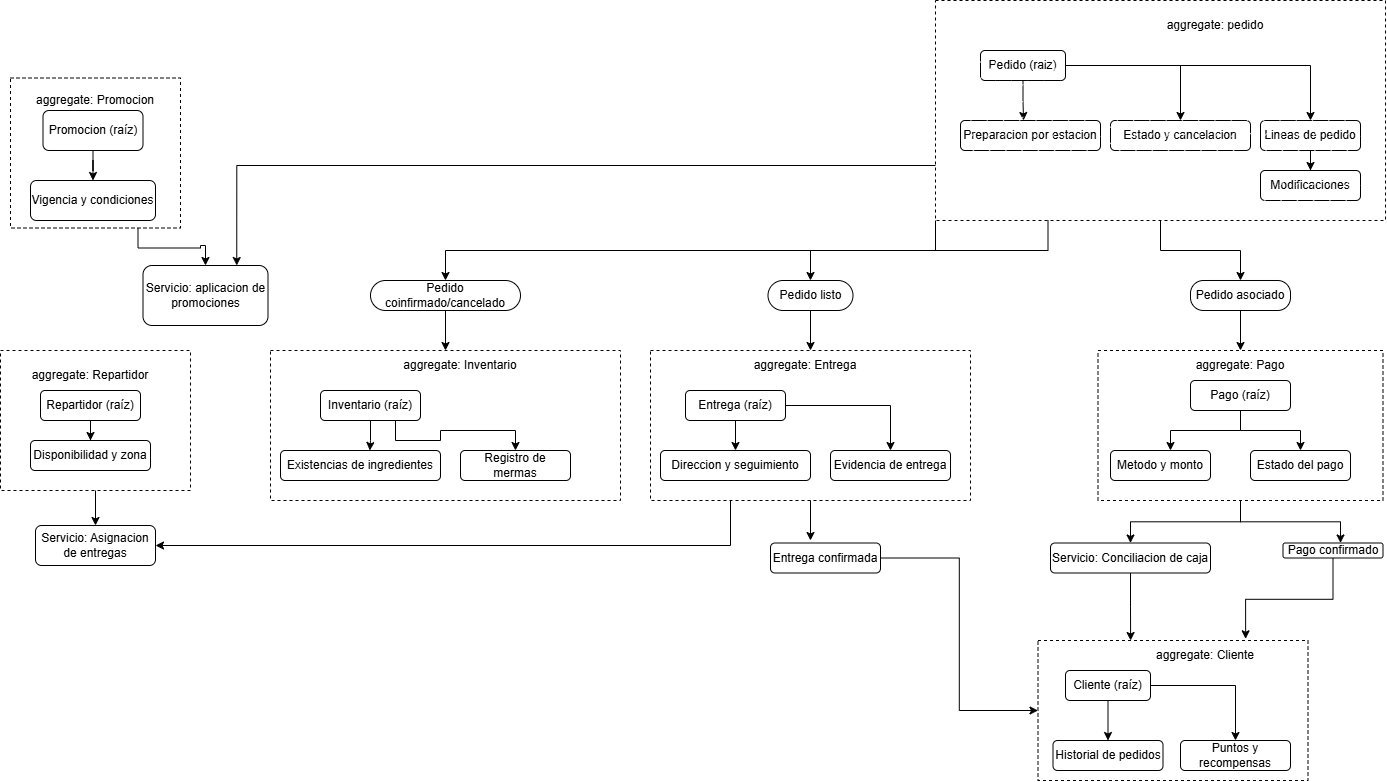

The diagram above was exported from draw.io. Its source (the exported page's mxGraphModel, read from the mxfile embedded in the PNG):
<mxGraphModel dx="2929" dy="1625" grid="1" gridSize="10" guides="1" tooltips="1" connect="1" arrows="1" fold="1" page="1" pageScale="1" pageWidth="827" pageHeight="1169" math="0" shadow="0">
  <root>
    <mxCell id="0" />
    <mxCell id="1" parent="0" />
    <mxCell id="yGX_q30LM6f3NWy1f5RQ-16" connectable="0" parent="1" style="group" value="" vertex="1">
      <mxGeometry height="210" width="425" x="1150" y="70" as="geometry" />
    </mxCell>
    <mxCell id="yGX_q30LM6f3NWy1f5RQ-9" edge="1" parent="yGX_q30LM6f3NWy1f5RQ-16" source="yGX_q30LM6f3NWy1f5RQ-1" style="edgeStyle=orthogonalEdgeStyle;rounded=0;orthogonalLoop=1;jettySize=auto;html=1;entryX=0.446;entryY=-0.041;entryDx=0;entryDy=0;" target="yGX_q30LM6f3NWy1f5RQ-8">
      <mxGeometry relative="1" x="-0.5062" as="geometry">
        <mxPoint x="92.50000000000023" y="90" as="targetPoint" />
      </mxGeometry>
    </mxCell>
    <mxCell id="yGX_q30LM6f3NWy1f5RQ-12" edge="1" parent="yGX_q30LM6f3NWy1f5RQ-16" source="yGX_q30LM6f3NWy1f5RQ-1" style="edgeStyle=orthogonalEdgeStyle;rounded=0;orthogonalLoop=1;jettySize=auto;html=1;entryX=0.5;entryY=0;entryDx=0;entryDy=0;" target="yGX_q30LM6f3NWy1f5RQ-10">
      <mxGeometry relative="1" as="geometry" />
    </mxCell>
    <mxCell id="yGX_q30LM6f3NWy1f5RQ-13" edge="1" parent="yGX_q30LM6f3NWy1f5RQ-16" source="yGX_q30LM6f3NWy1f5RQ-1" style="edgeStyle=orthogonalEdgeStyle;rounded=0;orthogonalLoop=1;jettySize=auto;html=1;entryX=0.5;entryY=0;entryDx=0;entryDy=0;" target="yGX_q30LM6f3NWy1f5RQ-11">
      <mxGeometry relative="1" as="geometry" />
    </mxCell>
    <mxCell id="yGX_q30LM6f3NWy1f5RQ-1" parent="yGX_q30LM6f3NWy1f5RQ-16" style="rounded=1;whiteSpace=wrap;html=1;roundedPerimeter=1;gradientColor=none;" value="Pedido (raiz)" vertex="1">
      <mxGeometry height="30" width="85" x="20" y="40" as="geometry" />
    </mxCell>
    <mxCell id="yGX_q30LM6f3NWy1f5RQ-7" parent="yGX_q30LM6f3NWy1f5RQ-16" style="text;html=1;whiteSpace=wrap;strokeColor=none;fillColor=none;align=center;verticalAlign=middle;rounded=0;" value="aggregate: pedido" vertex="1">
      <mxGeometry height="30" width="100" x="205" as="geometry" />
    </mxCell>
    <mxCell id="yGX_q30LM6f3NWy1f5RQ-8" parent="yGX_q30LM6f3NWy1f5RQ-16" style="rounded=1;whiteSpace=wrap;html=1;roundedPerimeter=1;gradientColor=none;" value="Preparacion por estacion" vertex="1">
      <mxGeometry height="30" width="140" y="110" as="geometry" />
    </mxCell>
    <mxCell id="yGX_q30LM6f3NWy1f5RQ-10" parent="yGX_q30LM6f3NWy1f5RQ-16" style="rounded=1;whiteSpace=wrap;html=1;roundedPerimeter=1;gradientColor=none;" value="Estado y cancelacion" vertex="1">
      <mxGeometry height="30" width="140" x="150" y="110" as="geometry" />
    </mxCell>
    <mxCell id="yGX_q30LM6f3NWy1f5RQ-15" edge="1" parent="yGX_q30LM6f3NWy1f5RQ-16" source="yGX_q30LM6f3NWy1f5RQ-11" style="edgeStyle=orthogonalEdgeStyle;rounded=0;orthogonalLoop=1;jettySize=auto;html=1;" target="yGX_q30LM6f3NWy1f5RQ-14" value="">
      <mxGeometry relative="1" as="geometry" />
    </mxCell>
    <mxCell id="yGX_q30LM6f3NWy1f5RQ-11" parent="yGX_q30LM6f3NWy1f5RQ-16" style="rounded=1;whiteSpace=wrap;html=1;roundedPerimeter=1;gradientColor=none;" value="Lineas de pedido" vertex="1">
      <mxGeometry height="30" width="100" x="300" y="110" as="geometry" />
    </mxCell>
    <mxCell id="yGX_q30LM6f3NWy1f5RQ-14" parent="yGX_q30LM6f3NWy1f5RQ-16" style="rounded=1;whiteSpace=wrap;html=1;roundedPerimeter=1;gradientColor=none;" value="Modificaciones" vertex="1">
      <mxGeometry height="30" width="100" x="300" y="160" as="geometry" />
    </mxCell>
    <mxCell id="yGX_q30LM6f3NWy1f5RQ-6" parent="yGX_q30LM6f3NWy1f5RQ-16" style="rounded=0;whiteSpace=wrap;html=1;dashed=1;fillStyle=dashed;" value="" vertex="1">
      <mxGeometry height="220" width="450" x="-25" y="-10" as="geometry" />
    </mxCell>
    <mxCell id="yGX_q30LM6f3NWy1f5RQ-39" edge="1" parent="1" source="yGX_q30LM6f3NWy1f5RQ-18" style="edgeStyle=orthogonalEdgeStyle;rounded=0;orthogonalLoop=1;jettySize=auto;html=1;" target="yGX_q30LM6f3NWy1f5RQ-37" value="">
      <mxGeometry relative="1" as="geometry" />
    </mxCell>
    <mxCell id="yGX_q30LM6f3NWy1f5RQ-18" parent="1" style="rounded=1;whiteSpace=wrap;html=1;roundedPerimeter=1;arcSize=43;" value="Pedido asociado" vertex="1">
      <mxGeometry height="30" width="100" x="1380" y="340" as="geometry" />
    </mxCell>
    <mxCell id="yGX_q30LM6f3NWy1f5RQ-38" connectable="0" parent="1" style="group" value="" vertex="1">
      <mxGeometry height="150" width="285" x="1290" y="410" as="geometry" />
    </mxCell>
    <mxCell id="yGX_q30LM6f3NWy1f5RQ-22" edge="1" parent="yGX_q30LM6f3NWy1f5RQ-38" source="yGX_q30LM6f3NWy1f5RQ-19" style="edgeStyle=orthogonalEdgeStyle;rounded=0;orthogonalLoop=1;jettySize=auto;html=1;entryX=0.5;entryY=0;entryDx=0;entryDy=0;" target="yGX_q30LM6f3NWy1f5RQ-21">
      <mxGeometry relative="1" as="geometry" />
    </mxCell>
    <mxCell id="yGX_q30LM6f3NWy1f5RQ-23" edge="1" parent="yGX_q30LM6f3NWy1f5RQ-38" source="yGX_q30LM6f3NWy1f5RQ-19" style="edgeStyle=orthogonalEdgeStyle;rounded=0;orthogonalLoop=1;jettySize=auto;html=1;entryX=0.6;entryY=0;entryDx=0;entryDy=0;" target="yGX_q30LM6f3NWy1f5RQ-20">
      <mxGeometry relative="1" as="geometry" />
    </mxCell>
    <mxCell id="yGX_q30LM6f3NWy1f5RQ-19" parent="yGX_q30LM6f3NWy1f5RQ-38" style="rounded=1;whiteSpace=wrap;html=1;roundedPerimeter=1;" value="Pago (raíz)" vertex="1">
      <mxGeometry height="30" width="100" x="90" y="30" as="geometry" />
    </mxCell>
    <mxCell id="yGX_q30LM6f3NWy1f5RQ-20" parent="yGX_q30LM6f3NWy1f5RQ-38" style="rounded=1;whiteSpace=wrap;html=1;roundedPerimeter=1;" value="Metodo y monto" vertex="1">
      <mxGeometry height="30" width="100" x="10" y="100" as="geometry" />
    </mxCell>
    <mxCell id="yGX_q30LM6f3NWy1f5RQ-21" parent="yGX_q30LM6f3NWy1f5RQ-38" style="rounded=1;whiteSpace=wrap;html=1;roundedPerimeter=1;" value="Estado del pago" vertex="1">
      <mxGeometry height="30" width="100" x="150" y="100" as="geometry" />
    </mxCell>
    <mxCell id="yGX_q30LM6f3NWy1f5RQ-24" parent="yGX_q30LM6f3NWy1f5RQ-38" style="text;html=1;whiteSpace=wrap;strokeColor=none;fillColor=none;align=center;verticalAlign=middle;rounded=0;" value="aggregate: Pago" vertex="1">
      <mxGeometry height="30" width="120" x="80" as="geometry" />
    </mxCell>
    <mxCell id="yGX_q30LM6f3NWy1f5RQ-37" parent="yGX_q30LM6f3NWy1f5RQ-38" style="rounded=0;whiteSpace=wrap;html=1;fillColor=none;dashed=1;" value="" vertex="1">
      <mxGeometry height="150" width="285" x="-2.5" as="geometry" />
    </mxCell>
    <mxCell id="yGX_q30LM6f3NWy1f5RQ-40" edge="1" parent="1" source="yGX_q30LM6f3NWy1f5RQ-6" style="edgeStyle=orthogonalEdgeStyle;rounded=0;orthogonalLoop=1;jettySize=auto;html=1;entryX=0.5;entryY=0;entryDx=0;entryDy=0;" target="yGX_q30LM6f3NWy1f5RQ-18">
      <mxGeometry relative="1" as="geometry" />
    </mxCell>
    <mxCell id="yGX_q30LM6f3NWy1f5RQ-42" parent="1" style="rounded=1;whiteSpace=wrap;html=1;roundedPerimeter=1;" value="Servicio: Conciliacion de caja" vertex="1">
      <mxGeometry height="30" width="160" x="1240" y="602.5" as="geometry" />
    </mxCell>
    <mxCell id="yGX_q30LM6f3NWy1f5RQ-43" parent="1" style="rounded=1;whiteSpace=wrap;html=1;roundedPerimeter=1;" value="Pago confirmado" vertex="1">
      <mxGeometry height="15" width="100" x="1472.5" y="602.5" as="geometry" />
    </mxCell>
    <mxCell id="yGX_q30LM6f3NWy1f5RQ-51" connectable="0" parent="1" style="group" value="" vertex="1">
      <mxGeometry height="140" width="270" x="1227.5" y="700" as="geometry" />
    </mxCell>
    <mxCell id="yGX_q30LM6f3NWy1f5RQ-48" edge="1" parent="yGX_q30LM6f3NWy1f5RQ-51" source="yGX_q30LM6f3NWy1f5RQ-44" style="edgeStyle=orthogonalEdgeStyle;rounded=0;orthogonalLoop=1;jettySize=auto;html=1;entryX=0.5;entryY=0;entryDx=0;entryDy=0;" target="yGX_q30LM6f3NWy1f5RQ-46">
      <mxGeometry relative="1" as="geometry" />
    </mxCell>
    <mxCell id="yGX_q30LM6f3NWy1f5RQ-49" edge="1" parent="yGX_q30LM6f3NWy1f5RQ-51" source="yGX_q30LM6f3NWy1f5RQ-44" style="edgeStyle=orthogonalEdgeStyle;rounded=0;orthogonalLoop=1;jettySize=auto;html=1;entryX=0.5;entryY=0;entryDx=0;entryDy=0;" target="yGX_q30LM6f3NWy1f5RQ-47">
      <mxGeometry relative="1" as="geometry" />
    </mxCell>
    <mxCell id="yGX_q30LM6f3NWy1f5RQ-44" parent="yGX_q30LM6f3NWy1f5RQ-51" style="rounded=1;whiteSpace=wrap;html=1;roundedPerimeter=1;" value="Cliente (raíz)" vertex="1">
      <mxGeometry height="30" width="85" x="27.5" y="30" as="geometry" />
    </mxCell>
    <mxCell id="yGX_q30LM6f3NWy1f5RQ-45" parent="yGX_q30LM6f3NWy1f5RQ-51" style="text;html=1;whiteSpace=wrap;strokeColor=none;fillColor=none;align=center;verticalAlign=middle;rounded=0;" value="aggregate: Cliente" vertex="1">
      <mxGeometry height="30" width="110" x="112.5" as="geometry" />
    </mxCell>
    <mxCell id="yGX_q30LM6f3NWy1f5RQ-46" parent="yGX_q30LM6f3NWy1f5RQ-51" style="rounded=1;whiteSpace=wrap;html=1;roundedPerimeter=1;" value="Historial de pedidos" vertex="1">
      <mxGeometry height="30" width="110" x="15" y="100" as="geometry" />
    </mxCell>
    <mxCell id="yGX_q30LM6f3NWy1f5RQ-47" parent="yGX_q30LM6f3NWy1f5RQ-51" style="rounded=1;whiteSpace=wrap;html=1;roundedPerimeter=1;" value="Puntos y recompensas" vertex="1">
      <mxGeometry height="30" width="110" x="142.5" y="100" as="geometry" />
    </mxCell>
    <mxCell id="yGX_q30LM6f3NWy1f5RQ-50" parent="yGX_q30LM6f3NWy1f5RQ-51" style="rounded=0;whiteSpace=wrap;html=1;fillColor=none;dashed=1;" value="" vertex="1">
      <mxGeometry height="140" width="270" as="geometry" />
    </mxCell>
    <mxCell id="yGX_q30LM6f3NWy1f5RQ-52" edge="1" parent="1" source="yGX_q30LM6f3NWy1f5RQ-37" style="edgeStyle=orthogonalEdgeStyle;rounded=0;orthogonalLoop=1;jettySize=auto;html=1;entryX=0.5;entryY=0;entryDx=0;entryDy=0;" target="yGX_q30LM6f3NWy1f5RQ-42">
      <mxGeometry relative="1" as="geometry" />
    </mxCell>
    <mxCell id="yGX_q30LM6f3NWy1f5RQ-53" edge="1" parent="1" source="yGX_q30LM6f3NWy1f5RQ-37" style="edgeStyle=orthogonalEdgeStyle;rounded=0;orthogonalLoop=1;jettySize=auto;html=1;entryX=0.575;entryY=0;entryDx=0;entryDy=0;" target="yGX_q30LM6f3NWy1f5RQ-43">
      <mxGeometry relative="1" as="geometry" />
    </mxCell>
    <mxCell id="yGX_q30LM6f3NWy1f5RQ-54" edge="1" parent="1" source="yGX_q30LM6f3NWy1f5RQ-42" style="edgeStyle=orthogonalEdgeStyle;rounded=0;orthogonalLoop=1;jettySize=auto;html=1;entryX=0.343;entryY=0;entryDx=0;entryDy=0;entryPerimeter=0;" target="yGX_q30LM6f3NWy1f5RQ-50">
      <mxGeometry relative="1" as="geometry" />
    </mxCell>
    <mxCell id="yGX_q30LM6f3NWy1f5RQ-55" edge="1" parent="1" source="yGX_q30LM6f3NWy1f5RQ-43" style="edgeStyle=orthogonalEdgeStyle;rounded=0;orthogonalLoop=1;jettySize=auto;html=1;entryX=0.769;entryY=-0.012;entryDx=0;entryDy=0;entryPerimeter=0;" target="yGX_q30LM6f3NWy1f5RQ-50">
      <mxGeometry relative="1" as="geometry" />
    </mxCell>
    <mxCell id="yGX_q30LM6f3NWy1f5RQ-83" edge="1" parent="1" source="yGX_q30LM6f3NWy1f5RQ-56" style="edgeStyle=orthogonalEdgeStyle;rounded=0;orthogonalLoop=1;jettySize=auto;html=1;entryX=0.5;entryY=0;entryDx=0;entryDy=0;" target="yGX_q30LM6f3NWy1f5RQ-65">
      <mxGeometry relative="1" as="geometry" />
    </mxCell>
    <mxCell id="yGX_q30LM6f3NWy1f5RQ-56" parent="1" style="rounded=1;whiteSpace=wrap;html=1;roundedPerimeter=1;arcSize=50;" value="Pedido listo" vertex="1">
      <mxGeometry height="30" width="85" x="957.5" y="340" as="geometry" />
    </mxCell>
    <mxCell id="yGX_q30LM6f3NWy1f5RQ-68" edge="1" parent="1" source="yGX_q30LM6f3NWy1f5RQ-60" style="edgeStyle=orthogonalEdgeStyle;rounded=0;orthogonalLoop=1;jettySize=auto;html=1;entryX=0;entryY=0.5;entryDx=0;entryDy=0;" target="yGX_q30LM6f3NWy1f5RQ-50">
      <mxGeometry relative="1" as="geometry" />
    </mxCell>
    <mxCell id="yGX_q30LM6f3NWy1f5RQ-60" parent="1" style="rounded=1;whiteSpace=wrap;html=1;roundedPerimeter=1;" value="Entrega confirmada" vertex="1">
      <mxGeometry height="30" width="110" x="960" y="602.5" as="geometry" />
    </mxCell>
    <mxCell id="yGX_q30LM6f3NWy1f5RQ-66" connectable="0" parent="1" style="group" value="" vertex="1">
      <mxGeometry height="150" width="320" x="840" y="410" as="geometry" />
    </mxCell>
    <mxCell id="yGX_q30LM6f3NWy1f5RQ-62" edge="1" parent="yGX_q30LM6f3NWy1f5RQ-66" source="yGX_q30LM6f3NWy1f5RQ-57" style="edgeStyle=orthogonalEdgeStyle;rounded=0;orthogonalLoop=1;jettySize=auto;html=1;entryX=0.5;entryY=0;entryDx=0;entryDy=0;" target="yGX_q30LM6f3NWy1f5RQ-58">
      <mxGeometry relative="1" as="geometry" />
    </mxCell>
    <mxCell id="yGX_q30LM6f3NWy1f5RQ-63" edge="1" parent="yGX_q30LM6f3NWy1f5RQ-66" source="yGX_q30LM6f3NWy1f5RQ-57" style="edgeStyle=orthogonalEdgeStyle;rounded=0;orthogonalLoop=1;jettySize=auto;html=1;entryX=0.5;entryY=0;entryDx=0;entryDy=0;" target="yGX_q30LM6f3NWy1f5RQ-59">
      <mxGeometry relative="1" as="geometry" />
    </mxCell>
    <mxCell id="yGX_q30LM6f3NWy1f5RQ-57" parent="yGX_q30LM6f3NWy1f5RQ-66" style="rounded=1;whiteSpace=wrap;html=1;roundedPerimeter=1;" value="Entrega (raíz)" vertex="1">
      <mxGeometry height="30" width="100" x="35" y="40" as="geometry" />
    </mxCell>
    <mxCell id="yGX_q30LM6f3NWy1f5RQ-58" parent="yGX_q30LM6f3NWy1f5RQ-66" style="rounded=1;whiteSpace=wrap;html=1;roundedPerimeter=1;" value="Direccion y seguimiento" vertex="1">
      <mxGeometry height="30" width="150" x="10" y="100" as="geometry" />
    </mxCell>
    <mxCell id="yGX_q30LM6f3NWy1f5RQ-59" parent="yGX_q30LM6f3NWy1f5RQ-66" style="rounded=1;whiteSpace=wrap;html=1;roundedPerimeter=1;" value="Evidencia de entrega" vertex="1">
      <mxGeometry height="30" width="120" x="180" y="100" as="geometry" />
    </mxCell>
    <mxCell id="yGX_q30LM6f3NWy1f5RQ-64" parent="yGX_q30LM6f3NWy1f5RQ-66" style="text;html=1;whiteSpace=wrap;strokeColor=none;fillColor=none;align=center;verticalAlign=middle;rounded=0;" value="aggregate: Entrega" vertex="1">
      <mxGeometry height="30" width="110" x="100" as="geometry" />
    </mxCell>
    <mxCell id="yGX_q30LM6f3NWy1f5RQ-67" edge="1" parent="yGX_q30LM6f3NWy1f5RQ-66" source="yGX_q30LM6f3NWy1f5RQ-65" style="edgeStyle=orthogonalEdgeStyle;rounded=0;orthogonalLoop=1;jettySize=auto;html=1;">
      <mxGeometry relative="1" as="geometry">
        <mxPoint x="160" y="190" as="targetPoint" />
      </mxGeometry>
    </mxCell>
    <mxCell id="yGX_q30LM6f3NWy1f5RQ-65" parent="yGX_q30LM6f3NWy1f5RQ-66" style="rounded=0;whiteSpace=wrap;html=1;fillColor=none;strokeColor=default;dashed=1;" value="" vertex="1">
      <mxGeometry height="150" width="320" as="geometry" />
    </mxCell>
    <mxCell id="yGX_q30LM6f3NWy1f5RQ-72" edge="1" parent="1" source="yGX_q30LM6f3NWy1f5RQ-6" style="edgeStyle=orthogonalEdgeStyle;rounded=0;orthogonalLoop=1;jettySize=auto;html=1;exitX=0.25;exitY=1;exitDx=0;exitDy=0;" target="yGX_q30LM6f3NWy1f5RQ-56">
      <mxGeometry relative="1" as="geometry" />
    </mxCell>
    <mxCell id="yGX_q30LM6f3NWy1f5RQ-81" edge="1" parent="1" source="yGX_q30LM6f3NWy1f5RQ-73" style="edgeStyle=orthogonalEdgeStyle;rounded=0;orthogonalLoop=1;jettySize=auto;html=1;entryX=0.5;entryY=0;entryDx=0;entryDy=0;" target="yGX_q30LM6f3NWy1f5RQ-79">
      <mxGeometry relative="1" as="geometry" />
    </mxCell>
    <mxCell id="yGX_q30LM6f3NWy1f5RQ-73" parent="1" style="rounded=1;whiteSpace=wrap;html=1;roundedPerimeter=1;arcSize=50;" value="Pedido coinfirmado/cancelado" vertex="1">
      <mxGeometry height="30" width="150" x="560" y="340" as="geometry" />
    </mxCell>
    <mxCell id="yGX_q30LM6f3NWy1f5RQ-80" connectable="0" parent="1" style="group" value="" vertex="1">
      <mxGeometry height="150" width="350" x="460" y="410" as="geometry" />
    </mxCell>
    <mxCell id="yGX_q30LM6f3NWy1f5RQ-76" edge="1" parent="yGX_q30LM6f3NWy1f5RQ-80" source="yGX_q30LM6f3NWy1f5RQ-5" style="edgeStyle=orthogonalEdgeStyle;rounded=0;orthogonalLoop=1;jettySize=auto;html=1;entryX=0.566;entryY=-0.067;entryDx=0;entryDy=0;" target="yGX_q30LM6f3NWy1f5RQ-74">
      <mxGeometry relative="1" as="geometry" />
    </mxCell>
    <mxCell id="yGX_q30LM6f3NWy1f5RQ-77" edge="1" parent="yGX_q30LM6f3NWy1f5RQ-80" source="yGX_q30LM6f3NWy1f5RQ-5" style="edgeStyle=orthogonalEdgeStyle;rounded=0;orthogonalLoop=1;jettySize=auto;html=1;exitX=0.75;exitY=1;exitDx=0;exitDy=0;entryX=0.5;entryY=0;entryDx=0;entryDy=0;" target="yGX_q30LM6f3NWy1f5RQ-75">
      <mxGeometry relative="1" as="geometry" />
    </mxCell>
    <mxCell id="yGX_q30LM6f3NWy1f5RQ-5" parent="yGX_q30LM6f3NWy1f5RQ-80" style="rounded=1;whiteSpace=wrap;html=1;roundedPerimeter=1;movable=1;resizable=1;rotatable=1;deletable=1;editable=1;locked=0;connectable=1;" value="Inventario (raíz)" vertex="1">
      <mxGeometry height="30" width="100" x="50" y="40" as="geometry" />
    </mxCell>
    <mxCell id="yGX_q30LM6f3NWy1f5RQ-74" parent="yGX_q30LM6f3NWy1f5RQ-80" style="rounded=1;whiteSpace=wrap;html=1;roundedPerimeter=1;movable=1;resizable=1;rotatable=1;deletable=1;editable=1;locked=0;connectable=1;" value="Existencias de ingredientes" vertex="1">
      <mxGeometry height="30" width="160" x="10" y="100" as="geometry" />
    </mxCell>
    <mxCell id="yGX_q30LM6f3NWy1f5RQ-75" parent="yGX_q30LM6f3NWy1f5RQ-80" style="rounded=1;whiteSpace=wrap;html=1;roundedPerimeter=1;movable=1;resizable=1;rotatable=1;deletable=1;editable=1;locked=0;connectable=1;" value="Registro de mermas" vertex="1">
      <mxGeometry height="30" width="110" x="190" y="100" as="geometry" />
    </mxCell>
    <mxCell id="yGX_q30LM6f3NWy1f5RQ-78" parent="yGX_q30LM6f3NWy1f5RQ-80" style="text;html=1;whiteSpace=wrap;strokeColor=none;fillColor=none;align=center;verticalAlign=middle;rounded=0;" value="aggregate: Inventario" vertex="1">
      <mxGeometry height="30" width="120" x="130" as="geometry" />
    </mxCell>
    <mxCell id="yGX_q30LM6f3NWy1f5RQ-79" parent="yGX_q30LM6f3NWy1f5RQ-80" style="rounded=0;whiteSpace=wrap;html=1;fillColor=none;dashed=1;" value="" vertex="1">
      <mxGeometry height="150" width="350" as="geometry" />
    </mxCell>
    <mxCell id="yGX_q30LM6f3NWy1f5RQ-82" edge="1" parent="1" source="yGX_q30LM6f3NWy1f5RQ-6" style="edgeStyle=orthogonalEdgeStyle;rounded=0;orthogonalLoop=1;jettySize=auto;html=1;exitX=0;exitY=1;exitDx=0;exitDy=0;entryX=0.5;entryY=0;entryDx=0;entryDy=0;" target="yGX_q30LM6f3NWy1f5RQ-73">
      <mxGeometry relative="1" as="geometry" />
    </mxCell>
    <mxCell id="yGX_q30LM6f3NWy1f5RQ-89" connectable="0" parent="1" style="group" value="" vertex="1">
      <mxGeometry height="140" width="190" x="190" y="410" as="geometry" />
    </mxCell>
    <mxCell id="yGX_q30LM6f3NWy1f5RQ-87" edge="1" parent="yGX_q30LM6f3NWy1f5RQ-89" source="yGX_q30LM6f3NWy1f5RQ-84" style="edgeStyle=orthogonalEdgeStyle;rounded=0;orthogonalLoop=1;jettySize=auto;html=1;" target="yGX_q30LM6f3NWy1f5RQ-85">
      <mxGeometry relative="1" as="geometry" />
    </mxCell>
    <mxCell id="yGX_q30LM6f3NWy1f5RQ-84" parent="yGX_q30LM6f3NWy1f5RQ-89" style="rounded=1;whiteSpace=wrap;html=1;roundedPerimeter=1;" value="Repartidor (raíz)" vertex="1">
      <mxGeometry height="30" width="100" x="40" y="40" as="geometry" />
    </mxCell>
    <mxCell id="yGX_q30LM6f3NWy1f5RQ-85" parent="yGX_q30LM6f3NWy1f5RQ-89" style="rounded=1;whiteSpace=wrap;html=1;roundedPerimeter=1;" value="Disponibilidad y zona" vertex="1">
      <mxGeometry height="30" width="120" x="30" y="90" as="geometry" />
    </mxCell>
    <mxCell id="yGX_q30LM6f3NWy1f5RQ-86" parent="yGX_q30LM6f3NWy1f5RQ-89" style="text;html=1;whiteSpace=wrap;strokeColor=none;fillColor=none;align=center;verticalAlign=middle;rounded=0;" value="aggregate: Repartidor" vertex="1">
      <mxGeometry height="30" width="120" x="30" y="10" as="geometry" />
    </mxCell>
    <mxCell id="yGX_q30LM6f3NWy1f5RQ-88" parent="yGX_q30LM6f3NWy1f5RQ-89" style="rounded=0;whiteSpace=wrap;html=1;fillColor=none;dashed=1;" value="" vertex="1">
      <mxGeometry height="140" width="190" as="geometry" />
    </mxCell>
    <mxCell id="yGX_q30LM6f3NWy1f5RQ-90" parent="1" style="rounded=1;whiteSpace=wrap;html=1;roundedPerimeter=1;" value="Servicio: Asignacion de entregas" vertex="1">
      <mxGeometry height="40" width="120" x="225" y="585" as="geometry" />
    </mxCell>
    <mxCell id="yGX_q30LM6f3NWy1f5RQ-91" edge="1" parent="1" source="yGX_q30LM6f3NWy1f5RQ-88" style="edgeStyle=orthogonalEdgeStyle;rounded=0;orthogonalLoop=1;jettySize=auto;html=1;" target="yGX_q30LM6f3NWy1f5RQ-90">
      <mxGeometry relative="1" as="geometry" />
    </mxCell>
    <mxCell id="yGX_q30LM6f3NWy1f5RQ-92" edge="1" parent="1" source="yGX_q30LM6f3NWy1f5RQ-65" style="edgeStyle=orthogonalEdgeStyle;rounded=0;orthogonalLoop=1;jettySize=auto;html=1;exitX=0.25;exitY=1;exitDx=0;exitDy=0;entryX=1;entryY=0.5;entryDx=0;entryDy=0;" target="yGX_q30LM6f3NWy1f5RQ-90">
      <mxGeometry relative="1" as="geometry" />
    </mxCell>
    <mxCell id="yGX_q30LM6f3NWy1f5RQ-95" parent="1" style="rounded=1;whiteSpace=wrap;html=1;roundedPerimeter=1;" value="Servicio: aplicacion de promociones" vertex="1">
      <mxGeometry height="60" width="125" x="332.5" y="325" as="geometry" />
    </mxCell>
    <mxCell id="yGX_q30LM6f3NWy1f5RQ-99" edge="1" parent="1" source="yGX_q30LM6f3NWy1f5RQ-98" style="edgeStyle=orthogonalEdgeStyle;rounded=0;orthogonalLoop=1;jettySize=auto;html=1;exitX=0.75;exitY=1;exitDx=0;exitDy=0;" target="yGX_q30LM6f3NWy1f5RQ-95">
      <mxGeometry relative="1" as="geometry" />
    </mxCell>
    <mxCell id="yGX_q30LM6f3NWy1f5RQ-100" connectable="0" parent="1" style="group" value="" vertex="1">
      <mxGeometry height="142.5" width="155" x="215" y="145" as="geometry" />
    </mxCell>
    <mxCell id="yGX_q30LM6f3NWy1f5RQ-97" edge="1" parent="yGX_q30LM6f3NWy1f5RQ-100" source="yGX_q30LM6f3NWy1f5RQ-93" style="edgeStyle=orthogonalEdgeStyle;rounded=0;orthogonalLoop=1;jettySize=auto;html=1;entryX=0.5;entryY=0;entryDx=0;entryDy=0;" target="yGX_q30LM6f3NWy1f5RQ-94">
      <mxGeometry relative="1" as="geometry" />
    </mxCell>
    <mxCell id="yGX_q30LM6f3NWy1f5RQ-93" parent="yGX_q30LM6f3NWy1f5RQ-100" style="rounded=1;whiteSpace=wrap;html=1;roundedPerimeter=1;" value="Promocion (raíz)" vertex="1">
      <mxGeometry height="40" width="100" x="17.5" y="25" as="geometry" />
    </mxCell>
    <mxCell id="yGX_q30LM6f3NWy1f5RQ-94" parent="yGX_q30LM6f3NWy1f5RQ-100" style="rounded=1;whiteSpace=wrap;html=1;roundedPerimeter=1;" value="Vigencia y condiciones" vertex="1">
      <mxGeometry height="40" width="125" x="5" y="95" as="geometry" />
    </mxCell>
    <mxCell id="yGX_q30LM6f3NWy1f5RQ-96" parent="yGX_q30LM6f3NWy1f5RQ-100" style="text;html=1;whiteSpace=wrap;strokeColor=none;fillColor=none;align=center;verticalAlign=middle;rounded=0;" value="aggregate: Promocion" vertex="1">
      <mxGeometry height="30" width="140" as="geometry" />
    </mxCell>
    <mxCell id="yGX_q30LM6f3NWy1f5RQ-98" parent="yGX_q30LM6f3NWy1f5RQ-100" style="rounded=0;whiteSpace=wrap;html=1;fillColor=none;dashed=1;" value="" vertex="1">
      <mxGeometry height="150" width="170" x="-15" y="-7.5" as="geometry" />
    </mxCell>
    <mxCell id="yGX_q30LM6f3NWy1f5RQ-101" edge="1" parent="1" source="yGX_q30LM6f3NWy1f5RQ-6" style="edgeStyle=orthogonalEdgeStyle;rounded=0;orthogonalLoop=1;jettySize=auto;html=1;exitX=0;exitY=0.75;exitDx=0;exitDy=0;entryX=0.75;entryY=0;entryDx=0;entryDy=0;" target="yGX_q30LM6f3NWy1f5RQ-95">
      <mxGeometry relative="1" as="geometry" />
    </mxCell>
  </root>
</mxGraphModel>